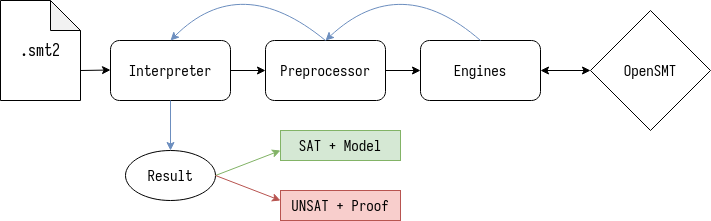

The diagram above was exported from draw.io. Its source (the exported page's mxGraphModel, read from the mxfile embedded in the PNG):
<mxGraphModel dx="1410" dy="885" grid="1" gridSize="10" guides="1" tooltips="1" connect="1" arrows="1" fold="1" page="1" pageScale="1" pageWidth="850" pageHeight="1100" math="0" shadow="0">
  <root>
    <mxCell id="0" />
    <mxCell id="1" parent="0" />
    <mxCell id="fs0tpEoF1Cn3ZG4rGYf4-1" value=".smt2" style="shape=note;whiteSpace=wrap;html=1;backgroundOutline=1;darkOpacity=0.05;fontSize=16;" vertex="1" parent="1">
      <mxGeometry x="40" y="200" width="80" height="100" as="geometry" />
    </mxCell>
    <mxCell id="fs0tpEoF1Cn3ZG4rGYf4-17" style="edgeStyle=orthogonalEdgeStyle;rounded=0;orthogonalLoop=1;jettySize=auto;html=1;entryX=0;entryY=0.5;entryDx=0;entryDy=0;" edge="1" parent="1" source="fs0tpEoF1Cn3ZG4rGYf4-11" target="fs0tpEoF1Cn3ZG4rGYf4-12">
      <mxGeometry relative="1" as="geometry" />
    </mxCell>
    <mxCell id="fs0tpEoF1Cn3ZG4rGYf4-11" value="Interpreter" style="rounded=1;whiteSpace=wrap;html=1;fontSize=15;" vertex="1" parent="1">
      <mxGeometry x="150" y="240" width="120" height="60" as="geometry" />
    </mxCell>
    <mxCell id="fs0tpEoF1Cn3ZG4rGYf4-18" style="edgeStyle=orthogonalEdgeStyle;rounded=0;orthogonalLoop=1;jettySize=auto;html=1;entryX=0;entryY=0.5;entryDx=0;entryDy=0;" edge="1" parent="1" source="fs0tpEoF1Cn3ZG4rGYf4-12" target="fs0tpEoF1Cn3ZG4rGYf4-13">
      <mxGeometry relative="1" as="geometry" />
    </mxCell>
    <mxCell id="fs0tpEoF1Cn3ZG4rGYf4-12" value="Preprocessor" style="rounded=1;whiteSpace=wrap;html=1;fontSize=15;" vertex="1" parent="1">
      <mxGeometry x="305" y="240" width="120" height="60" as="geometry" />
    </mxCell>
    <mxCell id="fs0tpEoF1Cn3ZG4rGYf4-13" value="Engines" style="rounded=1;whiteSpace=wrap;html=1;fontSize=15;" vertex="1" parent="1">
      <mxGeometry x="460" y="240" width="120" height="60" as="geometry" />
    </mxCell>
    <mxCell id="fs0tpEoF1Cn3ZG4rGYf4-19" value="" style="endArrow=classic;startArrow=classic;html=1;rounded=0;exitX=1;exitY=0.5;exitDx=0;exitDy=0;entryX=0;entryY=0.5;entryDx=0;entryDy=0;" edge="1" parent="1" source="fs0tpEoF1Cn3ZG4rGYf4-13" target="fs0tpEoF1Cn3ZG4rGYf4-21">
      <mxGeometry width="50" height="50" relative="1" as="geometry">
        <mxPoint x="600" y="275" as="sourcePoint" />
        <mxPoint x="540" y="270" as="targetPoint" />
      </mxGeometry>
    </mxCell>
    <mxCell id="fs0tpEoF1Cn3ZG4rGYf4-21" value="OpenSMT" style="rhombus;whiteSpace=wrap;html=1;fontSize=15;" vertex="1" parent="1">
      <mxGeometry x="630" y="210" width="120" height="120" as="geometry" />
    </mxCell>
    <mxCell id="fs0tpEoF1Cn3ZG4rGYf4-22" value="" style="curved=1;endArrow=classic;html=1;rounded=0;exitX=0.5;exitY=0;exitDx=0;exitDy=0;entryX=0.5;entryY=0;entryDx=0;entryDy=0;fillColor=#dae8fc;strokeColor=#6c8ebf;" edge="1" parent="1" source="fs0tpEoF1Cn3ZG4rGYf4-13" target="fs0tpEoF1Cn3ZG4rGYf4-12">
      <mxGeometry width="50" height="50" relative="1" as="geometry">
        <mxPoint x="400" y="480" as="sourcePoint" />
        <mxPoint x="450" y="430" as="targetPoint" />
        <Array as="points">
          <mxPoint x="440" y="170" />
        </Array>
      </mxGeometry>
    </mxCell>
    <mxCell id="fs0tpEoF1Cn3ZG4rGYf4-23" value="" style="curved=1;endArrow=classic;html=1;rounded=0;entryX=0.5;entryY=0;entryDx=0;entryDy=0;exitX=0.5;exitY=0;exitDx=0;exitDy=0;fillColor=#dae8fc;strokeColor=#6c8ebf;" edge="1" parent="1" source="fs0tpEoF1Cn3ZG4rGYf4-12" target="fs0tpEoF1Cn3ZG4rGYf4-11">
      <mxGeometry width="50" height="50" relative="1" as="geometry">
        <mxPoint x="400" y="480" as="sourcePoint" />
        <mxPoint x="210" y="530" as="targetPoint" />
        <Array as="points">
          <mxPoint x="280" y="170" />
        </Array>
      </mxGeometry>
    </mxCell>
    <mxCell id="fs0tpEoF1Cn3ZG4rGYf4-24" value="" style="endArrow=classic;html=1;rounded=0;" edge="1" parent="1">
      <mxGeometry width="50" height="50" relative="1" as="geometry">
        <mxPoint x="120" y="270" as="sourcePoint" />
        <mxPoint x="150" y="269.5" as="targetPoint" />
      </mxGeometry>
    </mxCell>
    <mxCell id="fs0tpEoF1Cn3ZG4rGYf4-25" value="" style="endArrow=classic;html=1;rounded=0;exitX=0.5;exitY=1;exitDx=0;exitDy=0;fillColor=#dae8fc;strokeColor=#6c8ebf;" edge="1" parent="1" source="fs0tpEoF1Cn3ZG4rGYf4-11">
      <mxGeometry width="50" height="50" relative="1" as="geometry">
        <mxPoint x="210" y="380" as="sourcePoint" />
        <mxPoint x="210" y="350" as="targetPoint" />
      </mxGeometry>
    </mxCell>
    <mxCell id="fs0tpEoF1Cn3ZG4rGYf4-27" value="Result" style="ellipse;whiteSpace=wrap;html=1;fontSize=15;" vertex="1" parent="1">
      <mxGeometry x="165" y="350" width="90" height="50" as="geometry" />
    </mxCell>
    <mxCell id="fs0tpEoF1Cn3ZG4rGYf4-28" value="" style="endArrow=classic;html=1;rounded=0;exitX=1;exitY=0.5;exitDx=0;exitDy=0;fillColor=#d5e8d4;strokeColor=#82b366;" edge="1" parent="1" source="fs0tpEoF1Cn3ZG4rGYf4-27">
      <mxGeometry width="50" height="50" relative="1" as="geometry">
        <mxPoint x="255" y="370" as="sourcePoint" />
        <mxPoint x="320" y="350" as="targetPoint" />
      </mxGeometry>
    </mxCell>
    <mxCell id="fs0tpEoF1Cn3ZG4rGYf4-29" value="" style="endArrow=classic;html=1;rounded=0;exitX=1;exitY=0.5;exitDx=0;exitDy=0;fillColor=#f8cecc;strokeColor=#b85450;" edge="1" parent="1" source="fs0tpEoF1Cn3ZG4rGYf4-27">
      <mxGeometry width="50" height="50" relative="1" as="geometry">
        <mxPoint x="400" y="480" as="sourcePoint" />
        <mxPoint x="320" y="400" as="targetPoint" />
      </mxGeometry>
    </mxCell>
    <mxCell id="fs0tpEoF1Cn3ZG4rGYf4-30" value="SAT + Model" style="text;html=1;align=center;verticalAlign=middle;whiteSpace=wrap;rounded=0;fillColor=#d5e8d4;strokeColor=#82b366;fontSize=15;" vertex="1" parent="1">
      <mxGeometry x="320" y="330" width="120" height="30" as="geometry" />
    </mxCell>
    <mxCell id="fs0tpEoF1Cn3ZG4rGYf4-31" value="UNSAT + Proof" style="text;html=1;align=center;verticalAlign=middle;whiteSpace=wrap;rounded=0;fillColor=#f8cecc;strokeColor=#b85450;fontSize=15;" vertex="1" parent="1">
      <mxGeometry x="320" y="390" width="120" height="30" as="geometry" />
    </mxCell>
  </root>
</mxGraphModel>